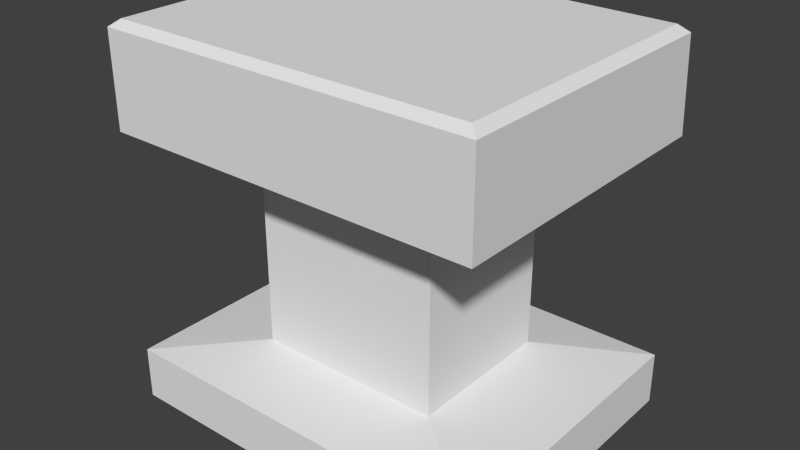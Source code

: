 # Source: ArmorersAnvil.blend  (saved by Blender 2.74.0; exported with 4.5.12 LTS)
import bpy
from mathutils import Matrix  # noqa: F401  (used for matrix-valued properties, if any)

bpy.ops.wm.read_factory_settings(use_empty=True)
scene = bpy.context.scene
scene.name = 'Scene'

# ---- collections
col_collection_1 = bpy.data.collections.new('Collection 1'); scene.collection.children.link(col_collection_1)

# ---- materials (node trees are filled in below, after node groups)
mat_anvil = bpy.data.materials.new('Anvil')
mat_anvil.alpha_threshold = 0.0
mat_anvil.use_transparent_shadow = False
mat_anvil.roughness = 0.5

# ---- material node trees

# ---- world
world_world = bpy.data.worlds.new('World'); scene.world = world_world
world_world.color = (0.05088, 0.05088, 0.05088)
world_world.use_sun_shadow = False
world_world.sun_shadow_jitter_overblur = 0.0
world_world.cycles.sampling_method = 'MANUAL'
world_world.cycles.sample_map_resolution = 256

# ---- meshes
me_anvil = bpy.data.meshes.new('Anvil')
me_anvil.from_pydata([(-1.0, -1.0, -1.0), (-1.0, -1.0, 1.0), (-0.95, 1.0, -0.95), (-0.95, 1.0, 0.95), (1.0, -1.0, -1.0), (1.0, -1.0, 1.0), (0.95, 1.0, -0.9), (0.95, 1.0, 0.95), (-1.0, -0.72, 1.0), (-0.5, -0.65, 0.5), (-0.5, 0.3333, 0.5), (-1.0, 0.4667, 1.0), (-1.0, 0.4667, -1.0), (-0.5, 0.3333, -0.5), (-0.5, -0.65, -0.5), (-1.0, -0.72, -1.0), (1.0, 0.4667, 1.0), (0.5, 0.3333, 0.5), (0.5, -0.65, 0.5), (1.0, -0.72, 1.0), (1.0, -0.72, -1.0), (0.5, -0.65, -0.5), (0.5, 0.3333, -0.5), (1.0, 0.4667, -1.0), (0.5, 0.3333, 0.5), (0.5, -0.65, 0.5), (-0.5, -0.65, 0.5), (-0.5, 0.3333, 0.5), (0.5, -0.65, -0.5), (0.5, 0.3333, -0.5), (-0.5, -0.65, -0.5), (-0.5, 0.3333, -0.5), (-1.0, 0.9615, 1.0), (1.0, 0.9615, -0.95), (-1.0, 0.9615, -1.0), (1.0, 0.9615, 1.0), (1.0, 0.9615, -0.95), (0.95, 1.0, -0.9), (-0.95, 1.0, -0.95)], [(36, 37), (37, 38)], [(32, 3, 2, 34), (3, 7, 6, 2), (19, 5, 4, 20), (5, 1, 0, 4), (34, 2, 6, 33), (35, 7, 3, 32), (5, 19, 8, 1), (19, 18, 9, 8), (17, 16, 11, 10), (0, 15, 20, 4), (15, 14, 21, 20), (13, 12, 23, 22), (35, 16, 23, 33), (16, 17, 22, 23), (18, 19, 20, 21), (1, 8, 15, 0), (8, 9, 14, 15), (10, 11, 12, 13), (28, 29, 22, 17, 24, 25), (29, 28, 30, 31), (13, 22, 29, 31), (14, 9, 26, 27, 31, 30), (24, 27, 26, 25), (17, 10, 27, 24), (9, 18, 25, 26), (21, 14, 30, 28), (7, 35, 33, 6), (16, 35, 32, 11), (12, 34, 33, 23), (11, 32, 34, 12)])
_uv = me_anvil.uv_layers.new(name='UVMap')
_uv.uv.foreach_set('vector', [0.3579, 0.8, 0.3489, 0.79, 0.3489, 0.41, 0.3579, 0.4, 0.3489, 0.79, 0.008946, 0.79, 0.008946, 0.41, 0.3489, 0.41, 0.993, 0.8, 0.9429, 0.8, 0.9429, 0.4, 0.993, 0.4, 0.3579, 4.768e-08, 0.7157, 0.0, 0.7157, 0.4, 0.3579, 0.4, 0.8042, 0.0, 0.8113, 0.01004, 0.8113, 0.39, 0.8044, 0.4, 4.266e-08, 0.8, 0.008946, 0.79, 0.3489, 0.79, 0.3579, 0.8, 0.8998, 0.0, 0.9499, 0.0, 0.9499, 0.4, 0.8998, 0.4, 0.0, 8.345e-08, 0.08946, 0.1, 0.08946, 0.3, 7.465e-08, 0.4, 0.6262, 0.7, 0.7157, 0.8, 0.3579, 0.8, 0.4473, 0.7, 1.0, 0.4, 0.9499, 0.4, 0.9499, 3.922e-06, 1.0, 0.0, 0.3579, 0.4, 0.2684, 0.3, 0.2684, 0.1, 0.3579, 0.0, 0.4473, 0.5, 0.3579, 0.4, 0.7157, 0.4, 0.6262, 0.5, 0.8998, 0.4, 0.8113, 0.4, 0.8113, 0.0, 0.8998, 0.01, 0.7157, 0.8, 0.6262, 0.7, 0.6262, 0.5, 0.7157, 0.4, 0.08946, 0.1, 0.0, 8.345e-08, 0.3579, 0.0, 0.2684, 0.1, 0.8928, 0.4, 0.9429, 0.4, 0.9429, 0.8, 0.8928, 0.8, 7.465e-08, 0.4, 0.08946, 0.3, 0.2684, 0.3, 0.3579, 0.4, 0.4473, 0.7, 0.3579, 0.8, 0.3579, 0.4, 0.4473, 0.5, 1.066e-08, 0.8, 0.1759, 0.8, 0.1759, 0.8, 0.1759, 1.0, 0.1759, 1.0, 0.0, 1.0, 0.7037, 1.0, 0.5278, 1.0, 0.5278, 0.8, 0.7037, 0.8, 0.0, 0.0, 0.0, 0.0, 0.0, 0.0, 0.0, 0.0, 0.1759, 1.0, 0.1759, 0.8, 0.1759, 0.8, 0.3519, 0.8, 0.3519, 1.0, 0.1759, 1.0, 0.5278, 0.8, 0.5278, 1.0, 0.3519, 1.0, 0.3519, 0.8, 0.0, 0.0, 0.0, 0.0, 0.0, 0.0, 0.0, 0.0, 0.0, 0.0, 0.0, 0.0, 0.0, 0.0, 0.0, 0.0, 0.0, 0.0, 0.0, 0.0, 0.0, 0.0, 0.0, 0.0, 0.008946, 0.79, 4.266e-08, 0.8, 0.0, 0.41, 0.008946, 0.41, 0.8042, 0.4, 0.8928, 0.4, 0.8928, 0.8, 0.8042, 0.8, 0.7157, 6.938e-06, 0.8042, 0.0, 0.8044, 0.4, 0.7157, 0.4, 0.7157, 0.4, 0.8042, 0.4, 0.8042, 0.8, 0.7157, 0.8])
me_anvil.materials.append(mat_anvil)
me_anvil.use_remesh_preserve_volume = False
me_anvil.use_remesh_preserve_attributes = False
me_anvil.use_mirror_vertex_groups = False
me_anvil.update()

# ---- objects
ob_cube = bpy.data.objects.new('Cube', me_anvil)

# ---- transforms, parenting, visibility, modifiers, constraints
ob_cube.location = (0.5, -0.5, 0.5)
ob_cube.rotation_euler = (1.571, 0.0, 0.0)
ob_cube.scale = (0.5, 0.5, 0.4)
ob_cube.lineart.crease_threshold = 0.0

# ---- collection membership
col_collection_1.objects.link(ob_cube)

# ---- scene / render settings (as saved in the file)
scene.frame_start = 1; scene.frame_end = 250; scene.frame_set(1)
scene.render.engine = 'BLENDER_EEVEE_NEXT'
scene.render.resolution_percentage = 50
scene.render.dither_intensity = 0.0
scene.cycles.use_denoising = False
scene.cycles.samples = 10
scene.cycles.sampling_pattern = 'TABULATED_SOBOL'
scene.cycles.light_sampling_threshold = 0.0
scene.cycles.use_adaptive_sampling = False
scene.cycles.use_light_tree = False
scene.cycles.blur_glossy = 0.0
scene.cycles.pixel_filter_type = 'GAUSSIAN'
scene.cycles.sample_clamp_indirect = 0.0
scene.view_settings.view_transform = 'Standard'
bpy.context.view_layer.update()

# ---- added for rendering (the .blend has no active camera and no usable light): camera, sun
cam_auto = bpy.data.cameras.new('AutoCamera')
cam_auto.lens = 50.0
cam_auto.sensor_width = 36.0
cam_auto.clip_end = 1000.0
ob_auto_camera = bpy.data.objects.new('AutoCamera', cam_auto)
scene.collection.objects.link(ob_auto_camera)
ob_auto_camera.location = (2.00331, -2.30397, 1.70265)
ob_auto_camera.rotation_euler = (1.09748, -7.21219e-08, 0.694738)
scene.camera = ob_auto_camera
light_auto_sun = bpy.data.lights.new('AutoSun', 'SUN')
light_auto_sun.energy = 3.0
light_auto_sun.angle = 0.0523599
ob_auto_sun = bpy.data.objects.new('AutoSun', light_auto_sun)
scene.collection.objects.link(ob_auto_sun)
ob_auto_sun.rotation_euler = (0.872665, 0.174533, 0.523599)
bpy.context.view_layer.update()
